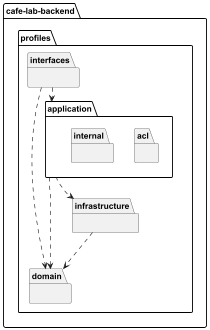

The diagram above was rendered by PlantUML. Its source (embedded in the PNG):
@startuml
package cafe-lab-backend as cafe_lab_backend  {
    package profiles {
        package application {
            package acl{}
            package internal{}
        }
        package domain {}
        package infrastructure {}
        package interfaces {}
    }
}

cafe_lab_backend.profiles.infrastructure ..> cafe_lab_backend.profiles.domain

cafe_lab_backend.profiles.application ..> cafe_lab_backend.profiles.domain
cafe_lab_backend.profiles.application ..> cafe_lab_backend.profiles.infrastructure

cafe_lab_backend.profiles.interfaces ..> cafe_lab_backend.profiles.domain
cafe_lab_backend.profiles.interfaces ..> cafe_lab_backend.profiles.application

@enduml